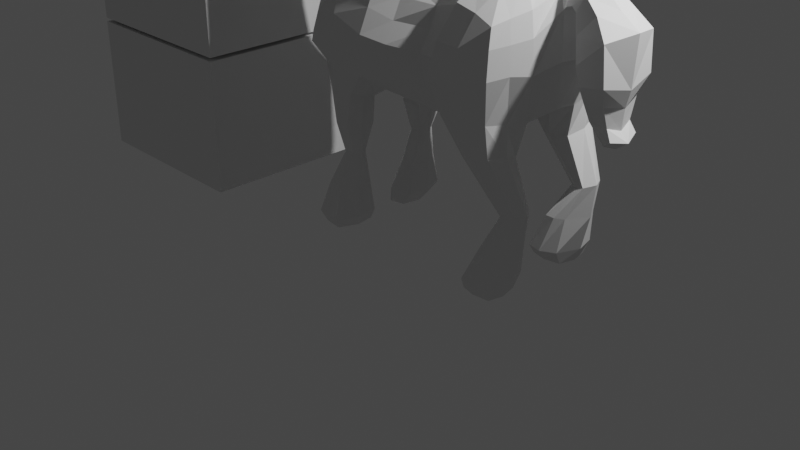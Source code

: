 # Source: UNITY_BittyHorse.blend  (saved by Blender 2.82.7; exported with 4.5.12 LTS)
import bpy
from mathutils import Matrix  # noqa: F401  (used for matrix-valued properties, if any)

bpy.ops.wm.read_factory_settings(use_empty=True)
scene = bpy.context.scene
scene.name = 'Scene'

# ---- collections
col_collection = bpy.data.collections.new('Collection'); scene.collection.children.link(col_collection)

# ---- world
world_world = bpy.data.worlds.new('World'); scene.world = world_world
world_world.use_nodes = True; world_world.node_tree.nodes.clear()
_N = world_world.node_tree.nodes; _L = world_world.node_tree.links
n0 = _N.new('ShaderNodeOutputWorld'); n0.name = 'World Output'; n0.location = (300, 300)
n1 = _N.new('ShaderNodeBackground'); n1.name = 'Background'; n1.location = (10, 300)
n1.inputs[0].default_value = (0.05088, 0.05088, 0.05088, 1.0)
_L.new(n1.outputs[0], n0.inputs[0])
n0.is_active_output = True
world_world.color = (0.05088, 0.05088, 0.05088)
world_world.use_sun_shadow = False
world_world.sun_shadow_jitter_overblur = 0.0

# ---- cameras
cam_camera = bpy.data.cameras.new('Camera')
cam_camera.clip_end = 100.0
cam_camera.ortho_scale = 7.314

# ---- lights
light_light = bpy.data.lights.new('Light', 'POINT')
light_light.transmission_factor = 0.0
light_light.energy = 1000.0
light_light.shadow_soft_size = 0.1
light_light.shadow_maximum_resolution = 0.006
light_light.use_absolute_resolution = True

# ---- meshes
me_cube_001 = bpy.data.meshes.new('Cube.001')
me_cube_001.from_pydata([(-0.6904, 0.0, 1.781), (-0.6897, 0.0, 2.604), (-0.4823, 0.6569, 1.892), (-0.3731, 0.3767, 2.563), (2.021, 0.0, 1.772), (1.782, 0.7334, 1.703), (1.754, 0.6717, 2.501), (0.1986, 0.6702, 1.721), (0.2572, 0.5162, 2.574), (0.2648, 0.0, 1.372), (0.5657, 0.0, 2.903), (-1.262, 0.0, 4.219), (-1.039, 0.2872, 3.941), (-0.4775, 0.09835, 4.671), (-0.8471, 0.495, 4.076), (-0.8692, 0.0, 3.237), (-0.7759, 0.5032, 3.294), (-0.5243, 0.6744, 3.741), (-1.565, 0.0, 3.504), (-1.414, 0.0, 3.168), (1.32, 0.61, 2.6), (1.501, 0.0, 1.486), (1.22, 0.6754, 1.633), (1.674, 0.0, 2.92), (-0.2117, 0.6488, 1.727), (-0.1947, 0.4785, 2.587), (-0.4596, 0.0, 1.499), (-0.9721, 0.4066, 4.038), (-0.2324, 0.2811, 1.127), (-0.6196, 0.6654, 3.579), (-0.6481, 0.3364, 1.88), (-0.6148, 0.1499, 2.583), (1.859, 0.3072, 1.643), (0.3939, 0.2797, 2.75), (0.1537, 0.3145, 1.495), (-0.4796, 0.3918, 4.491), (0.08767, 0.3908, 3.801), (-0.875, 0.2554, 3.199), (-1.511, 0.1868, 3.47), (-1.4, 0.163, 3.206), (1.494, 0.2729, 2.849), (1.427, 0.2844, 1.489), (-0.5062, 0.2866, 1.592), (-0.4862, 0.3136, 3.088), (-0.02578, 0.4218, 3.243), (-0.664, 0.0, 3.084), (-0.24, 0.4191, 3.161), (-0.1939, 0.6267, 1.154), (-0.5966, 0.1556, 3.05), (0.1565, 0.3331, 3.318), (-1.377, 0.0, 3.885), (-1.071, 0.0, 3.19), (-1.004, 0.4156, 3.487), (-1.162, 0.298, 3.729), (-1.377, 0.182, 3.848), (-1.082, 0.2319, 3.21), (-0.4329, 0.3322, 2.848), (-0.004891, 0.426, 2.922), (-0.6799, 0.0, 2.878), (-0.252, 0.4067, 2.866), (-0.03917, 0.2995, 1.126), (-0.6136, 0.1548, 2.845), (0.2007, 0.3464, 3.007), (1.979, 0.359, 0.8818), (1.999, 0.5769, 0.9019), (1.861, 0.5884, 0.8751), (-0.08226, 0.5276, 0.8433), (-0.2013, 0.5172, 0.8305), (-0.08631, 0.3656, 0.8294), (1.843, 0.3893, 0.8575), (-0.2013, 0.3605, 0.8195), (1.875, 0.2721, 0.5672), (1.93, 0.6108, 0.5753), (1.686, 0.633, 0.5505), (-0.1627, 0.6368, 0.5), (-0.3219, 0.6193, 0.4937), (-0.0988, 0.2988, 0.4968), (1.667, 0.2586, 0.5455), (-0.2539, 0.2874, 0.491), (1.828, 0.2446, 0.2166), (1.866, 0.6818, 0.217), (1.553, 0.7194, 0.2182), (-0.1495, 0.6962, 0.1601), (-0.4465, 0.652, 0.1584), (-0.09547, 0.2455, 0.1599), (1.54, 0.2021, 0.2178), (-0.3389, 0.2014, 0.1553), (1.812, 0.3214, 0.0752), (1.822, 0.6535, 0.07491), (1.512, 0.6385, 0.08032), (-0.2165, 0.6216, 0.03526), (-0.4076, 0.5933, 0.03579), (-0.1728, 0.2299, 0.03108), (1.508, 0.3188, 0.08045), (-0.3326, 0.1912, 0.03266), (-0.7876, 0.5074, 4.434), (-0.6184, 0.5345, 4.43), (-0.2992, 0.607, 3.771), (-0.4766, 0.6202, 3.432), (-1.076, 0.3608, 3.355), (-0.836, 0.5599, 3.529), (-1.245, 0.3201, 4.127), (-1.294, 0.2826, 3.786), (-0.7176, 0.0, 2.168), (-0.3761, 0.6506, 2.224), (1.805, 0.7635, 2.08), (0.2616, 0.7201, 2.125), (1.2, 0.8195, 2.007), (-0.1232, 0.6837, 2.229), (-0.6607, 0.2882, 2.191), (1.899, 0.3638, 2.607), (1.965, 0.0, 2.765), (2.171, 0.0, 2.202), (1.983, 0.4206, 2.096), (-0.7421, 0.0, 3.166), (-0.3092, 0.4617, 3.337), (-0.02159, 0.6467, 1.165), (-0.6777, 0.1774, 3.163), (0.1253, 0.3338, 3.571), (-0.5496, 0.3415, 3.231), (-0.0644, 0.4675, 3.532), (-0.9957, 0.5064, 4.357), (-0.6338, 0.6062, 4.349), (-0.4, 0.4072, 4.422), (-1.088, 0.2508, 4.395), (-0.7109, 0.46, 4.716), (-0.5648, 0.3556, 4.596), (-0.7835, 0.3996, 4.586), (-0.6398, 0.4927, 4.529), (-0.6338, 0.1223, 4.678), (-0.7301, 0.2067, 4.68), (1.786, 0.3414, 1.326), (-0.9893, 0.2984, 3.854), (-0.3961, 0.6473, 4.069), (-1.522, 0.0, 3.316), (1.773, 0.6796, 1.395), (-0.826, 0.4214, 3.835), (-0.09507, 0.4254, 4.15), (-1.138, 0.3501, 3.493), (1.494, 0.3643, 1.291), (-0.8124, 0.4901, 3.956), (-1.066, 0.3904, 3.561), (-1.5, 0.0, 3.646), (-1.43, 0.2097, 3.485), (-1.463, 0.193, 3.485), (-1.241, 0.2022, 3.183), (-1.225, 0.0, 3.148), (-1.265, 0.2961, 3.318), (1.465, 0.6541, 1.325), (-0.6847, 0.1289, 1.814), (1.943, 0.08392, 2.726), (0.5186, 0.1802, 2.872), (0.2088, 0.135, 1.414), (-0.3243, 0.2169, 4.509), (0.2177, 0.252, 3.832), (1.63, 0.09428, 2.893), (1.489, 0.1175, 1.493), (-1.164, 0.1321, 4.382), (-0.4748, 0.123, 1.521), (-0.6825, 0.06264, 2.599), (2.004, 0.1064, 1.747), (-1.263, 0.0789, 4.209), (-0.8733, 0.1451, 3.214), (-1.567, 0.1014, 3.499), (0.2596, 0.2201, 3.362), (-0.623, 0.09388, 3.072), (-1.25, 0.2422, 4.154), (-1.078, 0.1347, 3.191), (-0.6431, 0.06326, 2.863), (0.341, 0.2244, 3.056), (-0.7167, 0.1119, 2.178), (2.13, 0.245, 2.213), (0.228, 0.2241, 3.597), (-0.7139, 0.1123, 3.162), (-0.455, 0.2084, 4.583), (-0.5544, 0.2122, 4.649), (-0.7264, 0.2529, 4.662), (0.05267, 0.2835, 4.21), (-1.503, 0.1067, 3.629), (0.9124, 0.5497, 1.702), (1.072, 0.0, 2.874), (0.9182, 0.4284, 2.458), (0.9698, 0.0, 1.337), (0.9576, 0.3388, 1.47), (0.9502, 0.2408, 2.733), (0.8645, 0.5688, 2.064), (0.9605, 0.1309, 1.373), (1.032, 0.1111, 2.841), (0.5691, 0.6051, 1.723), (0.7334, 0.0, 2.842), (0.6161, 0.3665, 1.505), (0.6212, 0.1564, 1.406), (0.5224, 0.4688, 2.468), (0.619, 0.0, 1.371), (0.5901, 0.2697, 2.677), (0.5385, 0.6703, 2.088), (0.6811, 0.1622, 2.801), (-0.2219, 0.6504, 1.507), (-0.3698, 0.3202, 1.454), (0.0391, 0.3501, 1.416), (0.0674, 0.6689, 1.514), (-0.6062, 0.3934, 4.821), (-0.8318, 0.4143, 4.461), (-0.676, 0.5344, 4.727), (-0.5985, 0.2152, 4.837), (-0.6471, 0.1579, 4.79), (-0.6959, 0.2293, 4.754), (-0.7269, 0.4385, 4.625), (-0.7712, 0.4007, 5.086), (-0.7498, 0.427, 5.185), (-0.7643, 0.4323, 5.031), (-0.745, 0.5033, 5.056), (-0.7288, 0.2801, 5.115), (-0.6932, 0.1799, 4.981), (-0.7322, 0.2466, 4.944), (-0.765, 0.3257, 5.048), (-1.049, 0.5257, 4.203), (-0.7884, 0.6565, 4.174), (-1.165, 0.3041, 3.911), (-1.016, 0.3758, 3.713), (-0.6349, 0.6569, 3.894), (-0.8058, 0.548, 3.719), (1.184, 0.4825, 2.531), (1.245, 0.0, 1.405), (1.232, 0.2437, 2.802), (1.088, 0.6088, 2.072), (1.344, 0.07301, 2.879), (1.115, 0.5646, 1.717), (1.38, 0.0, 2.902), (1.19, 0.3075, 1.483), (1.23, 0.1198, 1.424), (1.559, 0.6472, 2.567), (1.764, 0.0, 1.614), (1.502, 0.7854, 1.7), (1.836, 0.0, 2.836), (1.716, 0.25, 2.84), (1.651, 0.2282, 1.558), (1.924, 0.5963, 0.8882), (1.915, 0.3512, 0.8687), (1.79, 0.6514, 0.5622), (1.774, 0.2404, 0.5572), (1.701, 0.7502, 0.217), (1.682, 0.17, 0.2167), (1.643, 0.6646, 0.06977), (1.647, 0.2982, 0.06991), (1.502, 0.8462, 2.025), (1.643, 0.7129, 1.383), (1.601, 0.3146, 1.303), (1.776, 0.0926, 2.844), (1.751, 0.1082, 1.608), (-0.556, 0.2172, 2.562), (1.831, 0.5264, 1.676), (-0.8255, 0.382, 3.247), (-1.364, 0.2221, 3.239), (-0.2828, 0.436, 1.132), (-0.6511, 0.5007, 1.927), (1.818, 0.5259, 2.552), (0.3256, 0.398, 2.662), (0.183, 0.5112, 1.606), (-0.5169, 0.5067, 4.385), (-0.1058, 0.4989, 3.786), (1.398, 0.4529, 2.73), (1.274, 0.4791, 1.527), (-1.05, 0.3786, 4.365), (-0.5202, 0.4602, 1.662), (-0.5414, 0.2346, 3.069), (0.06535, 0.3775, 3.281), (-1.079, 0.3045, 3.261), (-1.347, 0.2416, 3.834), (0.01054, 0.4823, 1.152), (0.09789, 0.3862, 2.964), (-0.5784, 0.2208, 2.841), (2.051, 0.465, 0.9038), (-0.03944, 0.447, 0.8389), (1.788, 0.4825, 0.8531), (-0.2723, 0.431, 0.8211), (2.017, 0.4592, 0.5834), (-0.06903, 0.4686, 0.5004), (1.59, 0.4378, 0.536), (-0.3851, 0.4412, 0.4891), (1.919, 0.4796, 0.2167), (-0.06691, 0.4722, 0.162), (1.481, 0.4552, 0.217), (-0.5053, 0.4042, 0.1561), (1.846, 0.4927, 0.06662), (-0.1426, 0.425, 0.03184), (1.466, 0.4845, 0.07305), (-0.4757, 0.3639, 0.0302), (1.901, 0.5992, 2.115), (-0.607, 0.4426, 2.203), (-0.6136, 0.2594, 3.197), (0.03043, 0.4006, 3.552), (-0.549, 0.4632, 4.46), (-0.6023, 0.4241, 4.563), (-0.8948, 0.3708, 4.507), (1.438, 0.5045, 1.285), (-0.2456, 0.5364, 4.109), (1.832, 0.511, 1.369), (-1.268, 0.2527, 3.233), (-1.449, 0.2039, 3.492), (0.9321, 0.3379, 2.597), (0.9309, 0.4558, 1.58), (0.5926, 0.4858, 1.614), (0.5563, 0.3693, 2.573), (0.08151, 0.5207, 1.465), (-0.3763, 0.4577, 1.479), (-0.6411, 0.4639, 4.774), (-0.7474, 0.4652, 5.12), (-0.7702, 0.4041, 5.08), (1.2, 0.3749, 2.666), (1.147, 0.443, 1.581), (1.653, 0.4905, 0.04828), (1.635, 0.4385, 2.757), (-1.484, 0.1878, 3.602), (-1.543, 0.1659, 3.491), (-1.502, 0.1579, 3.343), (-1.478, 0.1929, 3.367), (-1.322, 0.2872, 3.412), (-1.391, 0.2644, 3.601), (-1.434, 0.2362, 3.622), (-1.408, 0.2172, 3.286), (-1.346, 0.1966, 3.202), (-1.441, 0.0, 3.204), (-1.381, 0.2528, 3.343), (-1.429, 0.1668, 3.247), (-1.536, 0.158, 3.414), (-1.559, 0.09668, 3.406), (-1.562, 0.0, 3.403), (-1.455, 0.1934, 3.451), (-1.353, 0.2785, 3.521), (-1.47, 0.2032, 3.448), (-1.379, 0.08639, 3.148), (-1.374, 0.1526, 3.169), (-1.325, 0.1663, 3.158), (-1.379, 0.0, 3.138), (-1.322, 0.0, 3.127), (-1.325, 0.09621, 3.134), (-1.446, 0.2048, 3.327), (-0.9311, 0.5037, 3.615), (-1.477, 0.0, 3.25), (-1.463, 0.1627, 3.29), (-1.231, 0.09788, 3.154), (-1.511, 0.07443, 3.33), (-1.256, 0.2999, 3.621), (-1.439, 0.08266, 3.217), (-0.7202, 0.0, 2.386), (-0.3983, 0.4827, 2.394), (1.781, 0.7214, 2.328), (2.093, 0.0, 2.575), (0.2594, 0.6182, 2.35), (1.248, 0.7663, 2.301), (-0.1827, 0.5811, 2.408), (1.964, 0.4091, 2.4), (-0.6405, 0.1951, 2.387), (-0.7153, 0.08725, 2.389), (2.046, 0.159, 2.602), (0.893, 0.4832, 2.267), (0.5305, 0.5696, 2.278), (1.138, 0.5361, 2.306), (1.507, 0.7862, 2.299), (1.873, 0.5727, 2.361), (-0.6002, 0.2997, 2.383), (2.596, 0.1694, 1.643), (2.653, 0.0, 1.609), (2.534, 0.0, 1.526), (2.515, 0.1408, 1.581), (2.222, 0.0, 2.849), (2.178, 0.1474, 2.798), (2.179, 0.0, 2.62), (2.162, 0.2132, 2.663), (2.085, 0.0, 2.839), (2.057, 0.09223, 2.803), (2.135, 0.0, 2.621), (2.093, 0.1963, 2.64), (2.312, 0.0, 2.798), (2.226, 0.0, 2.601), (2.219, 0.2347, 2.629), (2.277, 0.1956, 2.759), (2.472, 0.0, 2.646), (2.259, 0.0, 2.416), (2.267, 0.2697, 2.458), (2.419, 0.2314, 2.637), (2.661, 0.0, 2.513), (2.278, 0.0, 2.169), (2.31, 0.3073, 2.239), (2.567, 0.314, 2.468), (2.632, 0.0, 2.049), (2.313, 0.0, 2.054), (2.348, 0.2962, 2.074), (2.591, 0.305, 2.114), (2.591, 0.0, 1.89), (2.339, 0.0, 1.908), (2.348, 0.2249, 1.931), (2.539, 0.2154, 1.936), (2.573, 0.0, 1.695), (2.31, 0.0, 1.743), (2.362, 0.1456, 1.75), (2.541, 0.15, 1.743), (0.1109, 0.1066, 4.231), (0.2708, 0.1021, 3.838), (0.2899, 0.08664, 3.608), (0.3111, 0.1081, 3.377), (-0.3075, 0.1064, 4.56), (-1.392, 0.2529, 3.421), (-1.427, 0.2416, 3.521), (-1.452, 0.2238, 3.514), (-1.481, 0.2019, 3.5), (-1.46, 0.2092, 3.392), (-1.428, 0.2288, 3.384), (0.4122, 0.07421, 3.07), (0.3064, 0.31, 2.866), (-0.3987, 0.3576, 2.685), (-0.6844, 0.0, 2.753), (-0.2164, 0.4513, 2.693), (0.4473, 0.1223, 3.012), (-0.663, 0.06294, 2.729), (0.2138, 0.3922, 2.81), (0.4432, 0.199, 2.95), (-0.5652, 0.2186, 2.676), (0.1214, 0.4695, 2.754), (-0.6143, 0.1521, 2.701), (-0.7387, 0.5278, 4.709), (-0.7381, 0.4817, 4.515), (-0.7868, 0.2572, 4.648), (-0.7392, 0.1563, 4.694), (-0.7399, 0.4486, 4.529), (-0.7193, 0.1618, 4.766), (-0.7946, 0.2789, 5.097), (-0.7561, 0.1791, 4.965), (-0.8042, 0.4611, 5.109), (-0.8116, 0.4256, 5.171), (-0.7968, 0.4966, 5.047), (-0.719, 0.3003, 4.755), (-0.7216, 0.3219, 3.222), (-0.6506, 0.4137, 3.259), (-0.3787, 0.5276, 3.376), (-0.8004, 0.0, 3.199), (-0.7979, 0.1296, 3.19), (-0.795, 0.2238, 3.185), (-1.039, 0.3873, 3.402), (-0.5614, 0.647, 3.519), (-0.8015, 0.5287, 3.403), (-1.16, 0.3429, 3.417), (-1.26, 0.2955, 3.359), (-1.41, 0.2447, 3.478), (-1.501, 0.1887, 3.438), (-1.428, 0.2115, 3.46), (-1.303, 0.2278, 3.219), (-1.377, 0.08126, 3.866), (-1.406, 0.07758, 3.188), (-1.473, 0.08273, 3.261), (-1.325, 0.2516, 3.271), (-1.41, 0.2409, 3.402), (-1.348, 0.2722, 3.382), (-1.44, 0.2033, 3.456), (-1.184, 0.0, 4.563), (-1.255, 0.0, 4.41), (-0.2874, 0.1863, 4.757), (-0.2692, 0.0, 4.811), (0.1693, 0.0, 4.442), (0.3568, 0.0, 3.814), (0.3323, 0.0, 4.039), (0.2909, 0.182, 4.035), (-0.8989, 0.0, 4.77), (-1.139, 0.1043, 4.592), (0.4749, 0.0, 3.276), (0.3835, 0.0, 3.59), (0.3312, 0.1879, 3.574), (0.5858, 0.0, 3.1), (0.4323, 0.1541, 3.267), (0.31, 0.1665, 3.805), (-1.013, 0.2232, 4.688), (-0.9636, 0.0938, 4.731), (-0.9577, 0.3683, 4.635), (-0.6137, 0.2022, 4.874), (-0.7966, 0.1265, 4.794), (-0.8821, 0.2596, 4.734), (-0.4574, 0.1782, 4.867), (0.131, 0.1864, 4.428), (-1.097, 0.2954, 4.532), (-1.177, 0.1691, 4.516), (-0.4579, 0.0, 4.886), (-0.6238, 0.0, 4.874), (-0.7663, 0.0, 4.841), (0.4675, 0.2022, 3.209), (-0.8672, 0.4009, 4.683)], [], [(361, 250, 3, 346), (359, 231, 6, 347), (249, 160, 4, 232), (236, 41, 139, 247), (196, 151, 10, 189), (158, 152, 9, 26), (351, 25, 8, 349), (95, 121, 263, 202), (296, 133, 122, 259), (291, 120, 97, 260), (115, 119, 434, 435), (173, 114, 436, 437), (324, 344, 450, 340), (248, 155, 23, 234), (230, 156, 21, 223), (358, 222, 20, 350), (120, 115, 435, 97), (346, 3, 25, 351), (149, 158, 26, 0), (255, 264, 42, 30), (292, 96, 128, 293), (310, 262, 41, 229), (312, 261, 40, 235), (134, 327, 326, 342), (290, 117, 438, 433), (172, 118, 36, 154), (177, 137, 123, 153), (254, 47, 67, 275), (303, 257, 33, 194), (47, 116, 66, 67), (360, 256, 110, 352), (354, 159, 31, 353), (169, 62, 49, 164), (271, 61, 48, 265), (57, 59, 46, 44), (168, 58, 45, 165), (59, 56, 43, 46), (270, 57, 44, 266), (252, 37, 55, 267), (50, 448, 178, 142), (305, 197, 47, 254), (257, 8, 419, 416), (25, 3, 411, 413), (159, 1, 412, 415), (8, 25, 413, 419), (250, 31, 420, 418), (151, 33, 410, 417), (275, 67, 75, 279), (238, 69, 77, 240), (295, 148, 65, 274), (246, 135, 64, 237), (247, 139, 69, 238), (60, 28, 70, 68), (297, 131, 63, 272), (269, 60, 68, 273), (276, 71, 79, 280), (75, 74, 82, 83), (273, 68, 76, 277), (237, 64, 72, 239), (68, 70, 78, 76), (274, 65, 73, 278), (67, 66, 74, 75), (272, 63, 71, 276), (282, 81, 89, 286), (84, 86, 94, 92), (240, 77, 85, 242), (279, 75, 83, 283), (277, 76, 84, 281), (239, 72, 80, 241), (76, 78, 86, 84), (278, 73, 81, 282), (287, 285, 92, 94), (311, 284, 87, 244), (83, 82, 90, 91), (280, 79, 87, 284), (242, 85, 93, 244), (283, 83, 91, 287), (281, 84, 92, 285), (241, 80, 88, 243), (217, 216, 121, 122), (220, 217, 122, 133), (29, 17, 97, 440), (52, 100, 441, 439), (216, 218, 101, 121), (100, 29, 440, 441), (321, 447, 333, 332), (141, 52, 439, 138), (149, 170, 109, 30), (251, 288, 113, 32), (2, 104, 108, 24), (227, 225, 107, 22), (24, 108, 106, 7), (160, 171, 112, 4), (233, 245, 105, 5), (255, 289, 104, 2), (164, 49, 118, 172), (265, 48, 117, 290), (197, 200, 116, 47), (44, 46, 115, 120), (165, 45, 114, 173), (46, 43, 119, 115), (266, 44, 120, 291), (95, 96, 122, 121), (174, 13, 402, 153), (10, 414, 484, 468), (161, 11, 157, 124), (292, 35, 123, 259), (129, 175, 204, 205), (96, 95, 422, 128), (174, 35, 126, 175), (17, 220, 133, 97), (199, 198, 28, 60), (12, 132, 219, 218), (154, 36, 137, 177), (253, 39, 324, 320), (17, 29, 221, 220), (304, 199, 60, 269), (336, 335, 334, 331), (260, 97, 133, 296), (29, 100, 338, 221), (251, 32, 131, 297), (262, 22, 148, 295), (53, 141, 138, 343), (267, 55, 145, 298), (138, 442, 443, 317), (268, 102, 318, 319), (39, 253, 321, 332), (233, 5, 135, 246), (13, 174, 175, 129), (35, 174, 153, 123), (48, 165, 173, 117), (32, 113, 171, 160), (0, 103, 170, 149), (399, 398, 478, 462), (31, 159, 415, 420), (37, 162, 167, 55), (338, 141, 219, 221), (61, 168, 165, 48), (345, 1, 159, 354), (30, 42, 158, 149), (229, 41, 156, 230), (235, 40, 155, 248), (167, 51, 146, 341), (117, 173, 437, 438), (42, 34, 152, 158), (194, 33, 151, 196), (236, 32, 160, 249), (352, 110, 150, 355), (348, 112, 171, 355), (224, 184, 187, 226), (190, 183, 186, 191), (188, 195, 185, 179), (309, 300, 184, 224), (302, 301, 183, 190), (357, 192, 181, 356), (191, 186, 182, 193), (226, 187, 180, 228), (152, 191, 193, 9), (349, 8, 192, 357), (258, 302, 190, 34), (7, 106, 195, 188), (34, 190, 191, 152), (184, 194, 196, 187), (300, 303, 194, 184), (187, 196, 189, 180), (258, 34, 199, 304), (34, 42, 198, 199), (24, 7, 200, 197), (264, 24, 197, 305), (203, 421, 431, 211), (426, 205, 213, 428), (306, 203, 211, 307), (175, 126, 201, 204), (293, 128, 203, 306), (424, 129, 205, 426), (128, 422, 421, 203), (212, 427, 428, 213), (307, 429, 430, 209), (209, 430, 427, 212), (205, 204, 212, 213), (204, 201, 209, 212), (400, 399, 462, 470), (432, 215, 210, 125), (14, 27, 216, 217), (27, 12, 218, 216), (218, 102, 268, 101), (140, 14, 217, 220), (136, 140, 220, 221), (132, 136, 221, 219), (155, 226, 228, 23), (261, 309, 224, 40), (40, 224, 226, 155), (183, 229, 230, 186), (179, 185, 225, 227), (301, 310, 229, 183), (356, 181, 222, 358), (186, 230, 223, 182), (41, 236, 249, 156), (110, 235, 248, 150), (22, 233, 246, 148), (22, 107, 245, 233), (81, 241, 243, 89), (79, 242, 244, 87), (286, 311, 244, 93), (73, 239, 241, 81), (71, 240, 242, 79), (65, 237, 239, 73), (131, 247, 238, 63), (148, 246, 237, 65), (63, 238, 240, 71), (256, 312, 235, 110), (150, 248, 234, 111), (32, 236, 247, 131), (156, 249, 232, 21), (350, 20, 231, 359), (6, 231, 312, 256), (89, 243, 311, 286), (179, 227, 310, 301), (20, 222, 309, 261), (14, 140, 136, 27), (211, 431, 429, 307), (126, 293, 306, 201), (201, 306, 307, 209), (42, 264, 305, 198), (7, 258, 304, 200), (181, 192, 303, 300), (7, 188, 302, 258), (188, 179, 301, 302), (222, 181, 300, 309), (425, 202, 294, 127), (54, 268, 319, 313), (41, 262, 295, 139), (5, 251, 297, 135), (36, 260, 296, 137), (200, 304, 269, 116), (95, 202, 425, 422), (96, 292, 259, 122), (49, 266, 291, 118), (43, 265, 290, 119), (30, 109, 289, 255), (5, 105, 288, 251), (82, 281, 285, 90), (86, 283, 287, 94), (80, 280, 284, 88), (243, 88, 284, 311), (91, 90, 285, 287), (77, 278, 282, 85), (74, 277, 281, 82), (78, 279, 283, 86), (85, 282, 286, 93), (64, 272, 276, 72), (69, 274, 278, 77), (66, 273, 277, 74), (72, 276, 280, 80), (116, 269, 273, 66), (135, 297, 272, 64), (139, 295, 274, 69), (70, 275, 279, 78), (3, 250, 418, 411), (33, 257, 416, 410), (198, 305, 254, 28), (62, 270, 266, 49), (56, 271, 265, 43), (347, 6, 256, 360), (192, 8, 257, 303), (28, 254, 275, 70), (119, 290, 433, 434), (11, 161, 448, 50), (231, 20, 261, 312), (227, 22, 262, 310), (35, 292, 293, 126), (2, 24, 264, 255), (118, 291, 260, 36), (137, 296, 259, 123), (353, 31, 250, 361), (19, 449, 331, 334), (406, 38, 314, 313), (316, 407, 408, 337), (102, 343, 329, 318), (405, 406, 313, 319), (337, 408, 323, 320), (404, 405, 319, 318), (326, 327, 18, 163), (320, 324, 340, 337), (145, 341, 336, 333), (323, 408, 452, 453), (178, 313, 314, 163), (317, 443, 147, 453), (337, 340, 315, 316), (218, 219, 141, 53), (109, 353, 361, 289), (105, 347, 360, 288), (107, 350, 359, 245), (185, 356, 358, 225), (106, 349, 357, 195), (195, 357, 356, 185), (397, 394, 363, 362), (113, 352, 355, 171), (103, 345, 354, 170), (170, 354, 353, 109), (288, 360, 352, 113), (104, 346, 351, 108), (225, 358, 350, 107), (108, 351, 349, 106), (245, 359, 347, 105), (289, 361, 346, 104), (363, 364, 365, 362), (373, 371, 367, 369), (395, 396, 365, 364), (396, 397, 362, 365), (372, 373, 369, 368), (371, 370, 366, 367), (150, 111, 370, 371), (348, 355, 373, 372), (355, 150, 371, 373), (369, 367, 377, 376), (368, 369, 376, 375), (367, 366, 374, 377), (376, 377, 381, 380), (375, 376, 380, 379), (377, 374, 378, 381), (380, 381, 385, 384), (379, 380, 384, 383), (381, 378, 382, 385), (384, 385, 389, 388), (383, 384, 388, 387), (385, 382, 386, 389), (388, 389, 393, 392), (387, 388, 392, 391), (389, 386, 390, 393), (392, 393, 397, 396), (391, 392, 396, 395), (393, 390, 394, 397), (101, 166, 263, 121), (400, 401, 164, 172), (402, 398, 177, 153), (399, 400, 172, 154), (398, 399, 154, 177), (253, 451, 447, 321), (422, 207, 125, 421), (424, 423, 476, 475), (409, 414, 417, 169), (299, 144, 406, 405), (143, 299, 405, 404), (330, 328, 408, 407), (328, 454, 452, 408), (401, 409, 169, 164), (144, 328, 330, 406), (419, 413, 59, 57), (417, 414, 10, 151), (416, 419, 57, 270), (411, 418, 271, 56), (418, 420, 61, 271), (413, 411, 56, 59), (410, 416, 270, 62), (417, 410, 62, 169), (420, 415, 168, 61), (415, 412, 58, 168), (127, 207, 422, 425), (130, 176, 423, 424), (176, 207, 127, 423), (206, 130, 424, 426), (215, 214, 428, 427), (308, 208, 430, 429), (208, 215, 427, 430), (214, 206, 426, 428), (125, 210, 431, 421), (124, 157, 480, 479), (210, 308, 429, 431), (398, 402, 457, 478), (210, 215, 208, 308), (129, 424, 475, 474), (202, 263, 124, 294), (432, 176, 130, 206), (215, 432, 206, 214), (54, 166, 101, 268), (263, 166, 161, 124), (401, 400, 470, 467), (423, 127, 485, 476), (207, 176, 432, 125), (162, 15, 51, 167), (315, 340, 450, 342), (39, 449, 344, 324), (97, 435, 98, 440), (438, 437, 162, 37), (435, 434, 16, 98), (433, 438, 37, 252), (434, 433, 252, 16), (437, 436, 15, 162), (439, 441, 16, 99), (138, 439, 99, 442), (441, 440, 98, 16), (443, 442, 99, 147), (102, 218, 53, 343), (316, 315, 325, 445), (448, 161, 166, 54), (329, 343, 138, 317), (446, 454, 299, 143), (445, 325, 314, 38), (317, 403, 444, 329), (299, 454, 328, 144), (330, 445, 38, 406), (329, 444, 404, 318), (407, 316, 445, 330), (27, 136, 132, 12), (342, 326, 325, 315), (163, 314, 325, 326), (336, 341, 146, 335), (163, 18, 142, 178), (341, 145, 55, 167), (450, 344, 322, 339), (342, 450, 339, 134), (344, 449, 19, 322), (331, 449, 39, 332), (178, 448, 54, 313), (331, 332, 333, 336), (141, 338, 100, 52), (252, 267, 99, 16), (99, 267, 298, 147), (147, 451, 323, 453), (323, 451, 253, 320), (447, 451, 147, 298), (447, 298, 145, 333), (453, 452, 403, 317), (444, 446, 143, 404), (452, 454, 446, 403), (403, 446, 444), (474, 482, 481, 477), (461, 462, 478, 459), (466, 467, 470, 460), (468, 484, 469, 465), (465, 469, 467, 466), (459, 478, 457, 458), (460, 470, 462, 461), (483, 475, 472, 463), (472, 475, 476, 471), (477, 481, 458, 457), (475, 483, 482, 474), (479, 480, 471, 473), (480, 464, 472, 471), (485, 473, 471, 476), (480, 456, 455, 464), (472, 464, 455, 463), (13, 129, 474, 477), (409, 401, 467, 469), (127, 294, 473, 485), (294, 124, 479, 473), (414, 409, 469, 484), (157, 11, 456, 480), (402, 13, 477, 457)])
_uv = me_cube_001.uv_layers.new(name='UVMap')
_uv.uv.foreach_set('vector', [0.5625, 0.1875, 0.625, 0.1875, 0.625, 0.273, 0.5625, 0.2733, 0.5525, 0.4873, 0.6259, 0.495, 0.6109, 0.543, 0.555, 0.5515, 0.3277, 0.7213, 0.3672, 0.7233, 0.3677, 0.7573, 0.3282, 0.7537, 0.3268, 0.6649, 0.2843, 0.6757, 0.3108, 0.604, 0.3281, 0.6225, 0.7617, 0.6723, 0.7818, 0.6673, 0.7783, 0.75, 0.7591, 0.75, 0.1734, 0.6875, 0.2217, 0.6875, 0.2217, 0.75, 0.1734, 0.75, 0.5625, 0.3023, 0.625, 0.2984, 0.625, 0.3267, 0.5625, 0.3317, 0.8185, 0.5243, 0.8343, 0.5, 0.8414, 0.5625, 0.8236, 0.5706, 0.7852, 0.5372, 0.7883, 0.4976, 0.7983, 0.5, 0.7921, 0.5388, 0.7815, 0.5395, 0.7829, 0.501, 0.7783, 0.4953, 0.7783, 0.5356, 0.625, 0.2984, 0.625, 0.25, 0.625, 0.25, 0.625, 0.2984, 0.625, 0.0625, 0.625, 0.0, 0.625, 0.0, 0.625, 0.0625, 0.625, 0.125, 0.625, 0.05502, 0.625, 0.05552, 0.625, 0.125, 0.6694, 0.6888, 0.7016, 0.7148, 0.7016, 0.75, 0.6683, 0.7549, 0.2715, 0.7035, 0.2882, 0.7194, 0.2886, 0.75, 0.2719, 0.75, 0.5625, 0.4004, 0.625, 0.3992, 0.625, 0.4234, 0.55, 0.4232, 0.625, 0.3267, 0.625, 0.2984, 0.625, 0.2984, 0.625, 0.3267, 0.5625, 0.2733, 0.625, 0.273, 0.625, 0.2984, 0.5625, 0.3023, 0.125, 0.6875, 0.1734, 0.6875, 0.1734, 0.75, 0.125, 0.75, 0.125, 0.5625, 0.1734, 0.5625, 0.1734, 0.625, 0.125, 0.625, 0.7934, 0.5613, 0.799, 0.535, 0.8, 0.5703, 0.796, 0.5949, 0.2711, 0.5655, 0.2851, 0.5685, 0.2843, 0.6757, 0.2693, 0.6504, 0.6571, 0.5734, 0.7016, 0.5625, 0.7016, 0.6352, 0.6584, 0.6221, 0.625, 0.0, 0.625, 0.0, 0.625, 0.0625, 0.625, 0.0643, 0.625, 0.1875, 0.625, 0.125, 0.625, 0.125, 0.625, 0.1875, 0.7792, 0.664, 0.78, 0.578, 0.7783, 0.5758, 0.7783, 0.6629, 0.7802, 0.6634, 0.7821, 0.5767, 0.7859, 0.5776, 0.7821, 0.6638, 0.1734, 0.5625, 0.1734, 0.562, 0.1734, 0.5583, 0.1734, 0.5625, 0.7687, 0.5542, 0.791, 0.5514, 0.7853, 0.5845, 0.7644, 0.5947, 0.375, 0.3255, 0.375, 0.3467, 0.375, 0.3467, 0.375, 0.3255, 0.5581, 0.5856, 0.6133, 0.5815, 0.6157, 0.6201, 0.5612, 0.6197, 0.5625, 0.0625, 0.625, 0.0625, 0.625, 0.125, 0.5625, 0.125, 0.7809, 0.6662, 0.7835, 0.5824, 0.7818, 0.5802, 0.78, 0.6651, 0.625, 0.1875, 0.625, 0.125, 0.625, 0.125, 0.625, 0.1875, 0.625, 0.3267, 0.625, 0.2984, 0.625, 0.2984, 0.625, 0.3267, 0.625, 0.0625, 0.625, 0.0, 0.625, 0.0, 0.625, 0.0625, 0.625, 0.2984, 0.625, 0.2683, 0.625, 0.25, 0.625, 0.2984, 0.7878, 0.5474, 0.7921, 0.5125, 0.7875, 0.5068, 0.7846, 0.5435, 0.625, 0.1875, 0.625, 0.125, 0.625, 0.125, 0.625, 0.1875, 0.875, 0.75, 0.875, 0.6877, 0.875, 0.6875, 0.875, 0.75, 0.1734, 0.5625, 0.1739, 0.4821, 0.1734, 0.562, 0.1734, 0.5625, 0.791, 0.5514, 0.7967, 0.5182, 0.7943, 0.5153, 0.7894, 0.5494, 0.625, 0.2984, 0.625, 0.273, 0.625, 0.271, 0.625, 0.2984, 0.625, 0.0625, 0.625, 0.0, 0.625, 0.0, 0.625, 0.0625, 0.625, 0.3267, 0.625, 0.2984, 0.625, 0.2984, 0.625, 0.3267, 0.625, 0.1875, 0.625, 0.125, 0.625, 0.125, 0.625, 0.1875, 0.7818, 0.6673, 0.7853, 0.5845, 0.7845, 0.5836, 0.7814, 0.6668, 0.1734, 0.5625, 0.1734, 0.5583, 0.1734, 0.5026, 0.1734, 0.5625, 0.3367, 0.625, 0.3179, 0.6064, 0.3208, 0.625, 0.3367, 0.625, 0.2957, 0.5586, 0.3041, 0.4984, 0.2987, 0.5029, 0.2985, 0.5626, 0.3896, 0.5019, 0.396, 0.5319, 0.375, 0.531, 0.375, 0.5014, 0.3281, 0.6225, 0.3108, 0.604, 0.3179, 0.6064, 0.3367, 0.625, 0.2071, 0.6134, 0.1885, 0.5987, 0.1885, 0.5987, 0.2071, 0.6134, 0.3844, 0.5882, 0.3437, 0.6215, 0.3518, 0.625, 0.375, 0.5902, 0.2217, 0.5625, 0.2071, 0.6134, 0.2071, 0.6134, 0.2217, 0.5625, 0.375, 0.5902, 0.3458, 0.625, 0.3458, 0.625, 0.375, 0.5902, 0.375, 0.3199, 0.375, 0.3378, 0.375, 0.3381, 0.375, 0.321, 0.2217, 0.5625, 0.2071, 0.6134, 0.213, 0.625, 0.2217, 0.5625, 0.375, 0.5014, 0.375, 0.531, 0.375, 0.5239, 0.375, 0.492, 0.2071, 0.6134, 0.1885, 0.5987, 0.1938, 0.625, 0.213, 0.625, 0.2985, 0.5626, 0.2987, 0.5029, 0.2984, 0.4794, 0.2984, 0.5624, 0.375, 0.3255, 0.375, 0.3467, 0.375, 0.3378, 0.375, 0.3199, 0.375, 0.5902, 0.3518, 0.625, 0.3458, 0.625, 0.375, 0.5902, 0.2984, 0.5624, 0.2984, 0.4899, 0.2984, 0.5, 0.2984, 0.5625, 0.213, 0.625, 0.1938, 0.625, 0.1734, 0.625, 0.2217, 0.625, 0.3367, 0.625, 0.3208, 0.625, 0.3208, 0.625, 0.3367, 0.625, 0.1734, 0.5625, 0.1734, 0.5026, 0.1734, 0.5136, 0.1734, 0.5625, 0.2217, 0.5625, 0.213, 0.625, 0.213, 0.625, 0.2217, 0.5625, 0.375, 0.492, 0.375, 0.5239, 0.375, 0.5239, 0.375, 0.492, 0.213, 0.625, 0.1938, 0.625, 0.1938, 0.625, 0.213, 0.625, 0.2984, 0.5624, 0.2984, 0.4794, 0.2984, 0.4899, 0.2984, 0.5624, 0.1734, 0.5625, 0.2217, 0.5625, 0.2217, 0.625, 0.1734, 0.625, 0.3367, 0.5763, 0.375, 0.5902, 0.375, 0.625, 0.3367, 0.625, 0.375, 0.321, 0.375, 0.3381, 0.375, 0.3467, 0.375, 0.3047, 0.375, 0.5902, 0.3458, 0.625, 0.375, 0.625, 0.375, 0.5902, 0.3367, 0.625, 0.3208, 0.625, 0.2984, 0.625, 0.3367, 0.625, 0.1734, 0.5625, 0.1734, 0.5136, 0.1753, 0.5031, 0.1734, 0.5625, 0.2217, 0.5625, 0.213, 0.625, 0.2217, 0.625, 0.2217, 0.5625, 0.375, 0.492, 0.375, 0.5239, 0.375, 0.5553, 0.375, 0.4893, 0.625, 0.3026, 0.625, 0.2922, 0.625, 0.2907, 0.625, 0.3267, 0.625, 0.3036, 0.625, 0.3026, 0.625, 0.3267, 0.625, 0.3267, 0.625, 0.3016, 0.625, 0.3046, 0.625, 0.3267, 0.625, 0.3003, 0.625, 0.257, 0.625, 0.2668, 0.625, 0.2602, 0.625, 0.2535, 0.625, 0.2922, 0.625, 0.2618, 0.625, 0.25, 0.625, 0.2907, 0.625, 0.2668, 0.625, 0.3016, 0.625, 0.3003, 0.625, 0.2602, 0.625, 0.1377, 0.625, 0.1654, 0.0, 0.0, 0.0, 0.0, 0.625, 0.2563, 0.625, 0.257, 0.625, 0.2535, 0.625, 0.25, 0.375, 0.0625, 0.5, 0.0625, 0.5, 0.125, 0.375, 0.125, 0.391, 0.6055, 0.4948, 0.5912, 0.4849, 0.6264, 0.3692, 0.6541, 0.375, 0.2693, 0.5, 0.2737, 0.5, 0.3062, 0.375, 0.3187, 0.3942, 0.4013, 0.5, 0.4017, 0.4838, 0.4223, 0.4124, 0.4175, 0.375, 0.3187, 0.5, 0.3062, 0.5, 0.3367, 0.375, 0.3467, 0.3672, 0.7233, 0.4911, 0.6879, 0.4859, 0.7508, 0.3677, 0.7573, 0.4126, 0.4872, 0.4843, 0.4911, 0.4847, 0.5599, 0.4128, 0.5569, 0.375, 0.1875, 0.5, 0.1875, 0.5, 0.2737, 0.375, 0.2693, 0.78, 0.6651, 0.7818, 0.5802, 0.78, 0.578, 0.7792, 0.664, 0.625, 0.1875, 0.625, 0.125, 0.625, 0.125, 0.625, 0.1875, 0.375, 0.3116, 0.375, 0.3467, 0.375, 0.3467, 0.375, 0.3255, 0.625, 0.3267, 0.625, 0.2984, 0.625, 0.2984, 0.625, 0.3267, 0.625, 0.0625, 0.625, 0.0, 0.625, 0.0, 0.625, 0.0625, 0.625, 0.2984, 0.625, 0.25, 0.625, 0.25, 0.625, 0.2984, 0.7846, 0.5435, 0.7875, 0.5068, 0.7829, 0.501, 0.7815, 0.5395, 0.8185, 0.5243, 0.799, 0.535, 0.7983, 0.5, 0.8343, 0.5, 0.7838, 0.6655, 0.781, 0.7385, 0.7803, 0.7053, 0.7821, 0.6638, 0.7783, 0.75, 0.7789, 0.7295, 0.7789, 0.7295, 0.7783, 0.75, 0.875, 0.6875, 0.875, 0.75, 0.8486, 0.6875, 0.8486, 0.625, 0.7934, 0.5613, 0.7878, 0.5876, 0.7859, 0.5776, 0.7921, 0.5388, 0.7837, 0.7269, 0.7872, 0.6759, 0.7895, 0.6858, 0.7846, 0.7231, 0.799, 0.535, 0.8185, 0.5243, 0.8212, 0.5421, 0.8, 0.5703, 0.7838, 0.6655, 0.7878, 0.5876, 0.7919, 0.6196, 0.7872, 0.6759, 0.625, 0.3046, 0.625, 0.3036, 0.625, 0.3267, 0.625, 0.3267, 0.2217, 0.625, 0.1734, 0.625, 0.1885, 0.5987, 0.2071, 0.6134, 0.0, 0.0, 0.0, 0.0, 0.0, 0.0, 0.0, 0.0, 0.7783, 0.6629, 0.7783, 0.5758, 0.7821, 0.5767, 0.7802, 0.6634, 0.625, 0.1875, 0.625, 0.125, 0.625, 0.125, 0.625, 0.1875, 0.625, 0.3046, 0.625, 0.3016, 0.625, 0.2969, 0.625, 0.3036, 0.2217, 0.5625, 0.2217, 0.625, 0.2071, 0.6134, 0.2217, 0.5625, 0.625, 0.02917, 0.625, 0.0, 0.625, 0.0, 0.625, 0.02917, 0.7783, 0.5356, 0.7783, 0.4953, 0.7883, 0.4976, 0.7852, 0.5372, 0.625, 0.3016, 0.625, 0.2668, 0.625, 0.2655, 0.625, 0.2969, 0.391, 0.6055, 0.3692, 0.6541, 0.3437, 0.6215, 0.3844, 0.5882, 0.2851, 0.5685, 0.2858, 0.4614, 0.3041, 0.4984, 0.2957, 0.5586, 0.625, 0.2549, 0.625, 0.2563, 0.625, 0.25, 0.625, 0.25, 0.625, 0.1875, 0.625, 0.125, 0.625, 0.125, 0.625, 0.1875, 0.625, 0.25, 0.625, 0.25, 0.625, 0.25, 0.625, 0.25, 0.875, 0.5625, 0.875, 0.5, 0.875, 0.5, 0.875, 0.5625, 0.625, 0.125, 0.625, 0.1875, 0.625, 0.1377, 0.625, 0.0785, 0.4126, 0.4872, 0.4128, 0.5569, 0.396, 0.5319, 0.3896, 0.5019, 0.781, 0.7385, 0.7838, 0.6655, 0.7872, 0.6759, 0.7837, 0.7269, 0.7878, 0.5876, 0.7838, 0.6655, 0.7821, 0.6638, 0.7859, 0.5776, 0.625, 0.125, 0.625, 0.0625, 0.625, 0.0625, 0.625, 0.125, 0.3692, 0.6541, 0.4849, 0.6264, 0.4911, 0.6879, 0.3672, 0.7233, 0.375, 0.0, 0.5, 0.0, 0.5, 0.0625, 0.375, 0.0625, 0.7783, 0.7119, 0.779, 0.7157, 0.779, 0.7157, 0.7783, 0.7119, 0.625, 0.125, 0.625, 0.0625, 0.625, 0.0625, 0.625, 0.125, 0.625, 0.125, 0.625, 0.0625, 0.625, 0.0625, 0.625, 0.125, 0.625, 0.2655, 0.625, 0.2563, 0.625, 0.2643, 0.625, 0.2969, 0.625, 0.125, 0.625, 0.0625, 0.625, 0.0625, 0.625, 0.125, 0.5625, 0.0, 0.625, 0.0, 0.625, 0.0625, 0.5625, 0.0625, 0.125, 0.625, 0.1734, 0.625, 0.1734, 0.6875, 0.125, 0.6875, 0.2693, 0.6504, 0.2843, 0.6757, 0.2882, 0.7194, 0.2715, 0.7035, 0.6584, 0.6221, 0.7016, 0.6352, 0.7016, 0.7148, 0.6694, 0.6888, 0.625, 0.0625, 0.625, 0.0, 0.625, 0.0, 0.625, 0.05163, 0.625, 0.125, 0.625, 0.0625, 0.625, 0.0625, 0.625, 0.125, 0.1734, 0.625, 0.2217, 0.625, 0.2217, 0.6875, 0.1734, 0.6875, 0.7644, 0.5947, 0.7853, 0.5845, 0.7818, 0.6673, 0.7617, 0.6723, 0.3268, 0.6649, 0.3692, 0.6541, 0.3672, 0.7233, 0.3277, 0.7213, 0.5612, 0.6197, 0.6157, 0.6201, 0.6372, 0.69, 0.5715, 0.6869, 0.5674, 0.7549, 0.4859, 0.7508, 0.4911, 0.6879, 0.5715, 0.6869, 0.7224, 0.6259, 0.7435, 0.6048, 0.7417, 0.6774, 0.7213, 0.712, 0.238, 0.625, 0.2543, 0.6251, 0.2547, 0.6875, 0.2382, 0.6875, 0.3755, 0.3659, 0.5, 0.3584, 0.5, 0.38, 0.376, 0.385, 0.724, 0.5597, 0.7463, 0.5569, 0.7435, 0.6048, 0.7224, 0.6259, 0.2394, 0.5625, 0.2572, 0.5625, 0.2543, 0.6251, 0.238, 0.625, 0.5625, 0.3546, 0.625, 0.3508, 0.625, 0.375, 0.5625, 0.3775, 0.2382, 0.6875, 0.2547, 0.6875, 0.2552, 0.75, 0.2384, 0.75, 0.7213, 0.712, 0.7417, 0.6774, 0.74, 0.75, 0.7208, 0.75, 0.2217, 0.6875, 0.2382, 0.6875, 0.2384, 0.75, 0.2217, 0.75, 0.5625, 0.3317, 0.625, 0.3267, 0.625, 0.3508, 0.5625, 0.3546, 0.2217, 0.5625, 0.2394, 0.5625, 0.238, 0.625, 0.2217, 0.625, 0.375, 0.3467, 0.5, 0.3367, 0.5, 0.3584, 0.3755, 0.3659, 0.2217, 0.625, 0.238, 0.625, 0.2382, 0.6875, 0.2217, 0.6875, 0.7435, 0.6048, 0.7644, 0.5947, 0.7617, 0.6723, 0.7417, 0.6774, 0.7463, 0.5569, 0.7687, 0.5542, 0.7644, 0.5947, 0.7435, 0.6048, 0.7417, 0.6774, 0.7617, 0.6723, 0.7591, 0.75, 0.74, 0.75, 0.2217, 0.5625, 0.2217, 0.625, 0.2217, 0.625, 0.2217, 0.5625, 0.2217, 0.625, 0.1734, 0.625, 0.1734, 0.625, 0.2217, 0.625, 0.375, 0.3187, 0.375, 0.3467, 0.375, 0.3467, 0.375, 0.3116, 0.1734, 0.5625, 0.182, 0.4534, 0.1739, 0.4821, 0.1734, 0.5625, 0.8011, 0.6063, 0.824, 0.5602, 0.824, 0.5602, 0.8011, 0.6063, 0.8078, 0.717, 0.7846, 0.7231, 0.7846, 0.7231, 0.8072, 0.7174, 0.7979, 0.6264, 0.8011, 0.6063, 0.8011, 0.6063, 0.7985, 0.633, 0.7872, 0.6759, 0.7919, 0.6196, 0.7948, 0.6465, 0.7895, 0.6858, 0.796, 0.5949, 0.8, 0.5703, 0.8011, 0.6063, 0.7979, 0.6264, 0.8211, 0.7188, 0.7837, 0.7269, 0.7846, 0.7231, 0.8078, 0.717, 0.8, 0.5703, 0.8212, 0.5421, 0.824, 0.5602, 0.8011, 0.6063, 0.788, 0.704, 0.8124, 0.6995, 0.8072, 0.7174, 0.7846, 0.7231, 0.7985, 0.633, 0.8201, 0.6099, 0.8162, 0.6597, 0.796, 0.6598, 0.796, 0.6598, 0.8162, 0.6597, 0.8124, 0.6995, 0.788, 0.704, 0.7846, 0.7231, 0.7895, 0.6858, 0.788, 0.704, 0.7846, 0.7231, 0.7895, 0.6858, 0.7948, 0.6465, 0.796, 0.6598, 0.788, 0.704, 0.7787, 0.713, 0.7783, 0.7119, 0.7783, 0.7119, 0.7787, 0.713, 0.827, 0.6521, 0.8148, 0.671, 0.8148, 0.671, 0.827, 0.6521, 0.0, 0.0, 0.0, 0.0, 0.0, 0.0, 0.0, 0.0, 0.0, 0.0, 0.0, 0.0, 0.0, 0.0, 0.0, 0.0, 0.625, 0.2618, 0.875, 0.5, 0.875, 0.5625, 0.625, 0.25, 0.0, 0.0, 0.0, 0.0, 0.0, 0.0, 0.0, 0.0, 0.0, 0.0, 0.0, 0.0, 0.0, 0.0, 0.0, 0.0, 0.0, 0.0, 0.0, 0.0, 0.0, 0.0, 0.0, 0.0, 0.7016, 0.7148, 0.7213, 0.712, 0.7208, 0.75, 0.7016, 0.75, 0.7016, 0.5625, 0.724, 0.5597, 0.7224, 0.6259, 0.7016, 0.6352, 0.7016, 0.6352, 0.7224, 0.6259, 0.7213, 0.712, 0.7016, 0.7148, 0.2543, 0.6251, 0.2693, 0.6504, 0.2715, 0.7035, 0.2547, 0.6875, 0.376, 0.385, 0.5, 0.38, 0.5, 0.4017, 0.3942, 0.4013, 0.2572, 0.5625, 0.2711, 0.5655, 0.2693, 0.6504, 0.2543, 0.6251, 0.5625, 0.3775, 0.625, 0.375, 0.625, 0.3992, 0.5625, 0.4004, 0.2547, 0.6875, 0.2715, 0.7035, 0.2719, 0.75, 0.2552, 0.75, 0.2843, 0.6757, 0.3268, 0.6649, 0.3277, 0.7213, 0.2882, 0.7194, 0.6157, 0.6201, 0.6584, 0.6221, 0.6694, 0.6888, 0.6372, 0.69, 0.4124, 0.4175, 0.4126, 0.4872, 0.3896, 0.5019, 0.3851, 0.4809, 0.4124, 0.4175, 0.4838, 0.4223, 0.4843, 0.4911, 0.4126, 0.4872, 0.375, 0.4681, 0.375, 0.492, 0.375, 0.4893, 0.375, 0.4234, 0.3458, 0.625, 0.3367, 0.625, 0.3367, 0.625, 0.375, 0.625, 0.2984, 0.5625, 0.3367, 0.5763, 0.3367, 0.625, 0.2984, 0.625, 0.375, 0.4681, 0.375, 0.492, 0.375, 0.492, 0.375, 0.4681, 0.3458, 0.625, 0.3367, 0.625, 0.3367, 0.625, 0.3458, 0.625, 0.375, 0.4805, 0.375, 0.5014, 0.375, 0.492, 0.375, 0.4681, 0.3437, 0.6215, 0.3281, 0.6225, 0.3367, 0.625, 0.3518, 0.625, 0.3851, 0.4809, 0.3896, 0.5019, 0.375, 0.5014, 0.375, 0.4805, 0.3518, 0.625, 0.3367, 0.625, 0.3367, 0.625, 0.3458, 0.625, 0.6133, 0.5815, 0.6571, 0.5734, 0.6584, 0.6221, 0.6157, 0.6201, 0.6372, 0.69, 0.6694, 0.6888, 0.6683, 0.7549, 0.6349, 0.7598, 0.3692, 0.6541, 0.3268, 0.6649, 0.3281, 0.6225, 0.3437, 0.6215, 0.2882, 0.7194, 0.3277, 0.7213, 0.3282, 0.7537, 0.2886, 0.75, 0.55, 0.4232, 0.625, 0.4234, 0.6259, 0.495, 0.5525, 0.4873, 0.6109, 0.543, 0.6557, 0.5248, 0.6571, 0.5734, 0.6133, 0.5815, 0.2984, 0.5, 0.3367, 0.5277, 0.3367, 0.5763, 0.2984, 0.5625, 0.2601, 0.4998, 0.273, 0.4806, 0.2711, 0.5655, 0.2572, 0.5625, 0.7016, 0.5, 0.7254, 0.5046, 0.724, 0.5597, 0.7016, 0.5625, 0.0, 0.0, 0.0, 0.0, 0.0, 0.0, 0.0, 0.0, 0.8011, 0.6063, 0.824, 0.5602, 0.8201, 0.6099, 0.7985, 0.633, 0.7919, 0.6196, 0.796, 0.5949, 0.7979, 0.6264, 0.7948, 0.6465, 0.7948, 0.6465, 0.7979, 0.6264, 0.7985, 0.633, 0.796, 0.6598, 0.1734, 0.625, 0.1734, 0.5625, 0.1734, 0.5625, 0.1734, 0.625, 0.2217, 0.5, 0.2217, 0.5625, 0.2217, 0.5625, 0.2217, 0.5, 0.7492, 0.5091, 0.7729, 0.5137, 0.7687, 0.5542, 0.7463, 0.5569, 0.2217, 0.5, 0.2409, 0.4999, 0.2394, 0.5625, 0.2217, 0.5625, 0.2409, 0.4999, 0.2601, 0.4998, 0.2572, 0.5625, 0.2394, 0.5625, 0.7254, 0.5046, 0.7492, 0.5091, 0.7463, 0.5569, 0.724, 0.5597, 0.8224, 0.5619, 0.8236, 0.5706, 0.8266, 0.5974, 0.8234, 0.5799, 0.875, 0.625, 0.875, 0.5625, 0.875, 0.5625, 0.875, 0.617, 0.2843, 0.6757, 0.2851, 0.5685, 0.2957, 0.5586, 0.3108, 0.604, 0.4128, 0.5569, 0.391, 0.6055, 0.3844, 0.5882, 0.396, 0.5319, 0.7783, 0.5758, 0.7783, 0.5356, 0.7852, 0.5372, 0.7821, 0.5767, 0.2217, 0.5, 0.2217, 0.5625, 0.2217, 0.5625, 0.2217, 0.5, 0.8185, 0.5243, 0.8236, 0.5706, 0.8224, 0.5619, 0.8212, 0.5421, 0.799, 0.535, 0.7934, 0.5613, 0.7921, 0.5388, 0.7983, 0.5, 0.7818, 0.5802, 0.7846, 0.5435, 0.7815, 0.5395, 0.78, 0.578, 0.625, 0.25, 0.625, 0.1875, 0.625, 0.1875, 0.625, 0.25, 0.375, 0.125, 0.5, 0.125, 0.5, 0.1875, 0.375, 0.1875, 0.4128, 0.5569, 0.4847, 0.5599, 0.4948, 0.5912, 0.391, 0.6055, 0.2217, 0.4966, 0.2217, 0.5625, 0.2217, 0.5625, 0.2217, 0.5, 0.1938, 0.625, 0.1734, 0.5625, 0.1734, 0.5625, 0.1734, 0.625, 0.375, 0.5239, 0.375, 0.5902, 0.375, 0.5902, 0.375, 0.5553, 0.3367, 0.5277, 0.375, 0.5553, 0.375, 0.5902, 0.3367, 0.5763, 0.1753, 0.5031, 0.2217, 0.5, 0.2217, 0.5625, 0.1734, 0.5625, 0.3208, 0.625, 0.2984, 0.5624, 0.2984, 0.5624, 0.3208, 0.625, 0.2217, 0.496, 0.2217, 0.5625, 0.2217, 0.5625, 0.2217, 0.4966, 0.1938, 0.625, 0.1734, 0.5625, 0.1734, 0.5625, 0.1938, 0.625, 0.3208, 0.625, 0.2984, 0.5624, 0.2984, 0.5625, 0.2984, 0.625, 0.375, 0.531, 0.375, 0.5902, 0.375, 0.5902, 0.375, 0.5239, 0.3179, 0.6064, 0.2985, 0.5626, 0.2984, 0.5624, 0.3208, 0.625, 0.2217, 0.5, 0.2217, 0.5625, 0.2217, 0.5625, 0.2217, 0.496, 0.375, 0.5239, 0.375, 0.5902, 0.375, 0.5902, 0.375, 0.5239, 0.2217, 0.5, 0.2217, 0.5625, 0.2217, 0.5625, 0.2217, 0.5, 0.396, 0.5319, 0.3844, 0.5882, 0.375, 0.5902, 0.375, 0.531, 0.3108, 0.604, 0.2957, 0.5586, 0.2985, 0.5626, 0.3179, 0.6064, 0.1885, 0.5987, 0.1734, 0.5625, 0.1734, 0.5625, 0.1938, 0.625, 0.625, 0.273, 0.625, 0.1875, 0.625, 0.1875, 0.625, 0.271, 0.7853, 0.5845, 0.791, 0.5514, 0.7894, 0.5494, 0.7845, 0.5836, 0.1734, 0.625, 0.1734, 0.5625, 0.1734, 0.5625, 0.1885, 0.5987, 0.7835, 0.5824, 0.7878, 0.5474, 0.7846, 0.5435, 0.7818, 0.5802, 0.625, 0.2683, 0.625, 0.1875, 0.625, 0.1875, 0.625, 0.25, 0.555, 0.5515, 0.6109, 0.543, 0.6133, 0.5815, 0.5581, 0.5856, 0.7729, 0.5137, 0.7967, 0.5182, 0.791, 0.5514, 0.7687, 0.5542, 0.1885, 0.5987, 0.1734, 0.5625, 0.1734, 0.5625, 0.1885, 0.5987, 0.625, 0.25, 0.625, 0.1875, 0.625, 0.1875, 0.625, 0.25, 0.875, 0.75, 0.875, 0.6875, 0.875, 0.6877, 0.875, 0.75, 0.6557, 0.5248, 0.7016, 0.5, 0.7016, 0.5625, 0.6571, 0.5734, 0.273, 0.4806, 0.2858, 0.4614, 0.2851, 0.5685, 0.2711, 0.5655, 0.7878, 0.5876, 0.7934, 0.5613, 0.796, 0.5949, 0.7919, 0.6196, 0.1424, 0.4935, 0.182, 0.4534, 0.1734, 0.5625, 0.125, 0.5625, 0.78, 0.578, 0.7815, 0.5395, 0.7783, 0.5356, 0.7783, 0.5758, 0.7821, 0.5767, 0.7852, 0.5372, 0.7921, 0.5388, 0.7859, 0.5776, 0.5625, 0.125, 0.625, 0.125, 0.625, 0.1875, 0.5625, 0.1875, 0.625, 0.0, 0.625, 0.06498, 0.625, 0.02917, 0.625, 0.0, 0.8169, 0.5185, 0.8064, 0.5043, 0.875, 0.625, 0.875, 0.617, 0.625, 0.1875, 0.628, 0.2138, 0.6295, 0.2372, 0.625, 0.1875, 0.625, 0.25, 0.625, 0.25, 0.625, 0.25, 0.625, 0.25, 0.8154, 0.5165, 0.8169, 0.5185, 0.875, 0.617, 0.875, 0.5625, 0.625, 0.1875, 0.6295, 0.2372, 0.625, 0.25, 0.625, 0.1875, 0.7201, 0.3781, 0.8154, 0.5165, 0.875, 0.5625, 0.625, 0.25, 0.625, 0.0625, 0.625, 0.0, 0.625, 0.0, 0.625, 0.0625, 0.625, 0.1875, 0.625, 0.125, 0.625, 0.125, 0.625, 0.1875, 0.625, 0.125, 0.625, 0.05163, 0.625, 0.02917, 0.625, 0.0785, 0.625, 0.25, 0.6295, 0.2372, 0.6313, 0.2487, 0.625, 0.25, 0.875, 0.6875, 0.875, 0.617, 0.875, 0.625, 0.875, 0.6875, 0.625, 0.25, 0.625, 0.25, 0.625, 0.25, 0.625, 0.25, 0.625, 0.1875, 0.625, 0.125, 0.625, 0.125, 0.625, 0.1875, 0.625, 0.2618, 0.625, 0.2643, 0.625, 0.2563, 0.625, 0.2549, 0.5, 0.125, 0.5625, 0.125, 0.5625, 0.1875, 0.5, 0.1875, 0.4847, 0.5599, 0.555, 0.5515, 0.5581, 0.5856, 0.4948, 0.5912, 0.4838, 0.4223, 0.55, 0.4232, 0.5525, 0.4873, 0.4843, 0.4911, 0.5, 0.38, 0.5625, 0.3775, 0.5625, 0.4004, 0.5, 0.4017, 0.5, 0.3367, 0.5625, 0.3317, 0.5625, 0.3546, 0.5, 0.3584, 0.5, 0.3584, 0.5625, 0.3546, 0.5625, 0.3775, 0.5, 0.38, 0.6372, 0.69, 0.6349, 0.7598, 0.6349, 0.7598, 0.6372, 0.69, 0.4849, 0.6264, 0.5612, 0.6197, 0.5715, 0.6869, 0.4911, 0.6879, 0.5, 0.0, 0.5625, 0.0, 0.5625, 0.0625, 0.5, 0.0625, 0.5, 0.0625, 0.5625, 0.0625, 0.5625, 0.125, 0.5, 0.125, 0.4948, 0.5912, 0.5581, 0.5856, 0.5612, 0.6197, 0.4849, 0.6264, 0.5, 0.2737, 0.5625, 0.2733, 0.5625, 0.3023, 0.5, 0.3062, 0.5, 0.4017, 0.5625, 0.4004, 0.55, 0.4232, 0.4838, 0.4223, 0.5, 0.3062, 0.5625, 0.3023, 0.5625, 0.3317, 0.5, 0.3367, 0.4843, 0.4911, 0.5525, 0.4873, 0.555, 0.5515, 0.4847, 0.5599, 0.5, 0.1875, 0.5625, 0.1875, 0.5625, 0.2733, 0.5, 0.2737, 0.6349, 0.7598, 0.5674, 0.7549, 0.5715, 0.6869, 0.6372, 0.69, 0.5715, 0.6869, 0.6372, 0.69, 0.6372, 0.69, 0.5715, 0.6869, 0.5674, 0.7549, 0.5715, 0.6869, 0.5715, 0.6869, 0.5674, 0.7549, 0.5715, 0.6869, 0.6372, 0.69, 0.6372, 0.69, 0.5715, 0.6869, 0.5674, 0.7549, 0.5715, 0.6869, 0.5715, 0.6869, 0.5674, 0.7549, 0.6372, 0.69, 0.6349, 0.7598, 0.6349, 0.7598, 0.6372, 0.69, 0.6372, 0.69, 0.6349, 0.7598, 0.6349, 0.7598, 0.6372, 0.69, 0.5674, 0.7549, 0.5715, 0.6869, 0.5715, 0.6869, 0.5674, 0.7549, 0.5715, 0.6869, 0.6372, 0.69, 0.6372, 0.69, 0.5715, 0.6869, 0.5715, 0.6869, 0.6372, 0.69, 0.6372, 0.69, 0.5715, 0.6869, 0.5674, 0.7549, 0.5715, 0.6869, 0.5715, 0.6869, 0.5674, 0.7549, 0.6372, 0.69, 0.6349, 0.7598, 0.6349, 0.7598, 0.6372, 0.69, 0.5715, 0.6869, 0.6372, 0.69, 0.6372, 0.69, 0.5715, 0.6869, 0.5674, 0.7549, 0.5715, 0.6869, 0.5715, 0.6869, 0.5674, 0.7549, 0.6372, 0.69, 0.6349, 0.7598, 0.6349, 0.7598, 0.6372, 0.69, 0.5715, 0.6869, 0.6372, 0.69, 0.6372, 0.69, 0.5715, 0.6869, 0.5674, 0.7549, 0.5715, 0.6869, 0.5715, 0.6869, 0.5674, 0.7549, 0.6372, 0.69, 0.6349, 0.7598, 0.6349, 0.7598, 0.6372, 0.69, 0.5715, 0.6869, 0.6372, 0.69, 0.6372, 0.69, 0.5715, 0.6869, 0.5674, 0.7549, 0.5715, 0.6869, 0.5715, 0.6869, 0.5674, 0.7549, 0.6372, 0.69, 0.6349, 0.7598, 0.6349, 0.7598, 0.6372, 0.69, 0.5715, 0.6869, 0.6372, 0.69, 0.6372, 0.69, 0.5715, 0.6869, 0.5674, 0.7549, 0.5715, 0.6869, 0.5715, 0.6869, 0.5674, 0.7549, 0.6372, 0.69, 0.6349, 0.7598, 0.6349, 0.7598, 0.6372, 0.69, 0.5715, 0.6869, 0.6372, 0.69, 0.6372, 0.69, 0.5715, 0.6869, 0.5674, 0.7549, 0.5715, 0.6869, 0.5715, 0.6869, 0.5674, 0.7549, 0.6372, 0.69, 0.6349, 0.7598, 0.6349, 0.7598, 0.6372, 0.69, 0.875, 0.5, 0.875, 0.5606, 0.8414, 0.5625, 0.8343, 0.5, 0.7787, 0.713, 0.7792, 0.7072, 0.78, 0.6651, 0.7792, 0.664, 0.7803, 0.7053, 0.779, 0.7157, 0.7802, 0.6634, 0.7821, 0.6638, 0.7783, 0.7119, 0.7787, 0.713, 0.7792, 0.664, 0.7783, 0.6629, 0.779, 0.7157, 0.7783, 0.7119, 0.7783, 0.6629, 0.7802, 0.6634, 0.625, 0.1875, 0.625, 0.2124, 0.625, 0.1654, 0.625, 0.1377, 0.8212, 0.5421, 0.8243, 0.5878, 0.8253, 0.5937, 0.824, 0.5602, 0.8211, 0.7188, 0.8277, 0.6663, 0.8277, 0.6663, 0.8211, 0.7188, 0.7793, 0.7186, 0.7789, 0.7295, 0.7814, 0.6668, 0.7809, 0.6662, 0.7457, 0.4115, 0.7606, 0.4292, 0.8169, 0.5185, 0.8154, 0.5165, 0.7298, 0.3899, 0.7457, 0.4115, 0.8154, 0.5165, 0.7201, 0.3781, 0.6475, 0.252, 0.644, 0.2539, 0.6295, 0.2372, 0.628, 0.2138, 0.644, 0.2539, 0.6612, 0.2847, 0.6313, 0.2487, 0.6295, 0.2372, 0.7792, 0.7072, 0.7793, 0.7186, 0.7809, 0.6662, 0.78, 0.6651, 0.7606, 0.4292, 0.6986, 0.3271, 0.6998, 0.3089, 0.8169, 0.5185, 0.625, 0.3267, 0.625, 0.2984, 0.625, 0.2984, 0.625, 0.3267, 0.7814, 0.6668, 0.7789, 0.7295, 0.7783, 0.75, 0.7818, 0.6673, 0.7894, 0.5494, 0.7943, 0.5153, 0.7921, 0.5125, 0.7878, 0.5474, 0.625, 0.271, 0.625, 0.1875, 0.625, 0.1875, 0.625, 0.2683, 0.625, 0.1875, 0.625, 0.125, 0.625, 0.125, 0.625, 0.1875, 0.625, 0.2984, 0.625, 0.271, 0.625, 0.2683, 0.625, 0.2984, 0.7845, 0.5836, 0.7894, 0.5494, 0.7878, 0.5474, 0.7835, 0.5824, 0.7814, 0.6668, 0.7845, 0.5836, 0.7835, 0.5824, 0.7809, 0.6662, 0.625, 0.125, 0.625, 0.0625, 0.625, 0.0625, 0.625, 0.125, 0.625, 0.0625, 0.625, 0.0, 0.625, 0.0, 0.625, 0.0625, 0.8234, 0.5824, 0.8243, 0.5878, 0.8212, 0.5421, 0.8224, 0.5633, 0.8206, 0.6866, 0.8236, 0.6652, 0.8277, 0.6663, 0.8211, 0.7188, 0.8236, 0.6652, 0.8249, 0.6149, 0.8255, 0.6177, 0.8277, 0.6663, 0.8229, 0.6801, 0.8206, 0.6866, 0.8211, 0.7188, 0.8078, 0.717, 0.8148, 0.671, 0.8119, 0.6903, 0.8072, 0.7174, 0.8124, 0.6995, 0.8178, 0.6386, 0.8175, 0.6422, 0.8162, 0.6597, 0.8201, 0.6099, 0.8175, 0.6422, 0.8148, 0.671, 0.8124, 0.6995, 0.8162, 0.6597, 0.8119, 0.6903, 0.8229, 0.6801, 0.8078, 0.717, 0.8072, 0.7174, 0.8253, 0.5937, 0.8202, 0.6097, 0.824, 0.5602, 0.824, 0.5602, 0.8486, 0.625, 0.8486, 0.6875, 0.8486, 0.6875, 0.8486, 0.625, 0.8202, 0.6097, 0.8178, 0.6386, 0.8201, 0.6099, 0.824, 0.5602, 0.779, 0.7157, 0.7803, 0.7053, 0.7803, 0.7053, 0.779, 0.7157, 0.8202, 0.6097, 0.8148, 0.671, 0.8175, 0.6422, 0.8178, 0.6386, 0.7837, 0.7269, 0.8211, 0.7188, 0.8211, 0.7188, 0.7837, 0.7269, 0.8236, 0.5706, 0.8414, 0.5625, 0.8486, 0.625, 0.8266, 0.5974, 0.827, 0.6521, 0.8236, 0.6652, 0.8206, 0.6866, 0.8229, 0.6801, 0.8148, 0.671, 0.827, 0.6521, 0.8229, 0.6801, 0.8119, 0.6903, 0.875, 0.625, 0.875, 0.5606, 0.875, 0.5, 0.875, 0.5625, 0.8414, 0.5625, 0.875, 0.5606, 0.875, 0.6875, 0.8486, 0.625, 0.7792, 0.7072, 0.7787, 0.713, 0.7787, 0.713, 0.7792, 0.7072, 0.8277, 0.6663, 0.8255, 0.6177, 0.8255, 0.6177, 0.8277, 0.6663, 0.8249, 0.6149, 0.0, 0.0, 0.0, 0.0, 0.8243, 0.6118, 0.625, 0.0625, 0.625, 0.0, 0.625, 0.0, 0.625, 0.0625, 0.625, 0.125, 0.625, 0.125, 0.625, 0.05552, 0.625, 0.0643, 0.625, 0.125, 0.625, 0.06498, 0.625, 0.05502, 0.625, 0.125, 0.625, 0.3267, 0.625, 0.2984, 0.625, 0.2984, 0.625, 0.3003, 0.625, 0.125, 0.625, 0.0625, 0.625, 0.0625, 0.625, 0.125, 0.625, 0.2984, 0.625, 0.25, 0.625, 0.25, 0.625, 0.2984, 0.625, 0.1875, 0.625, 0.125, 0.625, 0.125, 0.625, 0.1875, 0.625, 0.25, 0.625, 0.1875, 0.625, 0.1875, 0.625, 0.25, 0.625, 0.0625, 0.625, 0.0, 0.625, 0.0, 0.625, 0.0625, 0.625, 0.2535, 0.625, 0.2602, 0.625, 0.25, 0.625, 0.25, 0.625, 0.25, 0.625, 0.2535, 0.625, 0.25, 0.625, 0.25, 0.625, 0.2602, 0.625, 0.3003, 0.625, 0.2984, 0.625, 0.25, 0.625, 0.25, 0.625, 0.25, 0.625, 0.25, 0.625, 0.25, 0.875, 0.5, 0.625, 0.2618, 0.625, 0.2549, 0.625, 0.25, 0.625, 0.1875, 0.625, 0.125, 0.7573, 0.3895, 0.7513, 0.4082, 0.875, 0.6877, 0.875, 0.6875, 0.875, 0.5606, 0.875, 0.625, 0.625, 0.25, 0.625, 0.25, 0.625, 0.25, 0.625, 0.25, 0.6756, 0.3105, 0.686, 0.318, 0.7457, 0.4115, 0.7006, 0.3416, 0.7513, 0.4082, 0.7573, 0.3895, 0.875, 0.625, 0.8064, 0.5043, 0.625, 0.25, 0.6332, 0.2601, 0.6332, 0.2601, 0.625, 0.25, 0.7457, 0.4115, 0.686, 0.318, 0.6986, 0.3271, 0.7606, 0.4292, 0.6998, 0.3089, 0.7513, 0.4082, 0.8064, 0.5043, 0.8169, 0.5185, 0.625, 0.25, 0.6507, 0.2826, 0.7201, 0.3781, 0.625, 0.25, 0.628, 0.2138, 0.625, 0.1875, 0.625, 0.1875, 0.628, 0.2138, 0.0, 0.0, 0.0, 0.0, 0.0, 0.0, 0.0, 0.0, 0.625, 0.0643, 0.625, 0.0625, 0.625, 0.125, 0.625, 0.125, 0.625, 0.0625, 0.625, 0.125, 0.625, 0.125, 0.625, 0.0625, 0.625, 0.02917, 0.625, 0.05163, 0.625, 0.0, 0.625, 0.0, 0.875, 0.6875, 0.875, 0.75, 0.875, 0.75, 0.875, 0.6875, 0.625, 0.05163, 0.625, 0.125, 0.625, 0.125, 0.625, 0.0625, 0.625, 0.05552, 0.625, 0.05502, 0.625, 0.0, 0.625, 0.0, 0.625, 0.0643, 0.625, 0.05552, 0.625, 0.0, 0.625, 0.0, 0.625, 0.05502, 0.625, 0.06498, 0.625, 0.0, 0.625, 0.0, 0.625, 0.02917, 0.625, 0.06498, 0.625, 0.125, 0.625, 0.0785, 0.875, 0.6875, 0.875, 0.6877, 0.875, 0.625, 0.875, 0.617, 0.625, 0.02917, 0.625, 0.0785, 0.625, 0.0785, 0.625, 0.02917, 0.625, 0.2563, 0.625, 0.2655, 0.625, 0.2668, 0.625, 0.257, 0.625, 0.1875, 0.625, 0.1875, 0.625, 0.1875, 0.625, 0.1875, 0.0, 0.0, 0.0, 0.0, 0.0, 0.0, 0.0, 0.0, 0.625, 0.25, 0.625, 0.2124, 0.625, 0.25, 0.625, 0.25, 0.625, 0.25, 0.625, 0.2124, 0.625, 0.1875, 0.625, 0.1875, 0.625, 0.1654, 0.625, 0.2124, 0.625, 0.25, 0.625, 0.1875, 0.625, 0.1654, 0.625, 0.1875, 0.625, 0.125, 0.625, 0.0785, 0.625, 0.25, 0.6313, 0.2487, 0.6332, 0.2601, 0.625, 0.25, 0.0, 0.0, 0.0, 0.0, 0.0, 0.0, 0.0, 0.0, 0.6313, 0.2487, 0.6612, 0.2847, 0.6756, 0.3105, 0.6332, 0.2601, 0.648, 0.2715, 0.6756, 0.3105, 0.6756, 0.3105, 0.7837, 0.7269, 0.8037, 0.75, 0.7894, 0.75, 0.781, 0.7385, 0.7783, 0.75, 0.7783, 0.7119, 0.779, 0.7157, 0.7783, 0.75, 0.7783, 0.75, 0.7792, 0.7072, 0.7787, 0.713, 0.7783, 0.75, 0.7783, 0.75, 0.7789, 0.7295, 0.7793, 0.7186, 0.7783, 0.75, 0.7783, 0.75, 0.7793, 0.7186, 0.7792, 0.7072, 0.7783, 0.75, 0.7783, 0.75, 0.779, 0.7157, 0.7803, 0.7053, 0.7783, 0.75, 0.7783, 0.75, 0.7787, 0.713, 0.7783, 0.7119, 0.7783, 0.75, 0.8191, 0.75, 0.8211, 0.7188, 0.8396, 0.7329, 0.8322, 0.75, 0.8396, 0.7329, 0.8211, 0.7188, 0.8277, 0.6663, 0.8322, 0.6748, 0.781, 0.7385, 0.7894, 0.75, 0.7783, 0.75, 0.7803, 0.7053, 0.8211, 0.7188, 0.8191, 0.75, 0.8037, 0.75, 0.7837, 0.7269, 0.8486, 0.625, 0.8486, 0.6875, 0.8322, 0.6748, 0.8266, 0.5974, 0.8486, 0.6875, 0.8486, 0.7222, 0.8396, 0.7329, 0.8322, 0.6748, 0.8255, 0.6177, 0.8266, 0.5974, 0.8322, 0.6748, 0.8277, 0.6663, 0.8486, 0.6875, 0.875, 0.75, 0.8486, 0.75, 0.8486, 0.7222, 0.8396, 0.7329, 0.8486, 0.7222, 0.8486, 0.75, 0.8322, 0.75, 0.781, 0.7385, 0.7837, 0.7269, 0.7837, 0.7269, 0.781, 0.7385, 0.7793, 0.7186, 0.7792, 0.7072, 0.7792, 0.7072, 0.7793, 0.7186, 0.8234, 0.5799, 0.8266, 0.5974, 0.8266, 0.5974, 0.8234, 0.5799, 0.8266, 0.5974, 0.8486, 0.625, 0.8486, 0.625, 0.8266, 0.5974, 0.7789, 0.7295, 0.7793, 0.7186, 0.7793, 0.7186, 0.7789, 0.7295, 0.8486, 0.6875, 0.875, 0.75, 0.875, 0.75, 0.8486, 0.6875, 0.7803, 0.7053, 0.781, 0.7385, 0.781, 0.7385, 0.7803, 0.7053])
me_cube_001.use_remesh_fix_poles = True
me_cube_001.use_remesh_preserve_attributes = False
me_cube_001.use_mirror_vertex_groups = False
me_cube_001.update()
me_cube = bpy.data.meshes.new('Cube')
me_cube.from_pydata([(-1.0, -1.0, -1.0), (-1.0, -1.0, 0.4317), (-1.0, 1.0, -1.0), (-1.0, 1.0, 0.4317), (1.0, -1.0, -1.0), (1.0, -1.0, 0.4317), (1.0, 1.0, -1.0), (1.0, 1.0, 0.4317)], [], [(0, 1, 3, 2), (2, 3, 7, 6), (6, 7, 5, 4), (4, 5, 1, 0), (2, 6, 4, 0), (7, 3, 1, 5)])
_uv = me_cube.uv_layers.new(name='UVMap')
_uv.uv.foreach_set('vector', [0.375, 0.0, 0.625, 0.0, 0.625, 0.25, 0.375, 0.25, 0.375, 0.25, 0.625, 0.25, 0.625, 0.5, 0.375, 0.5, 0.375, 0.5, 0.625, 0.5, 0.625, 0.75, 0.375, 0.75, 0.375, 0.75, 0.625, 0.75, 0.625, 1.0, 0.375, 1.0, 0.125, 0.5, 0.375, 0.5, 0.375, 0.75, 0.125, 0.75, 0.625, 0.5, 0.875, 0.5, 0.875, 0.75, 0.625, 0.75])
me_cube.use_remesh_fix_poles = True
me_cube.use_remesh_preserve_attributes = False
me_cube.use_mirror_vertex_groups = False
me_cube.update()
me_cube_002 = bpy.data.meshes.new('Cube.002')
me_cube_002.from_pydata([(-1.0, -1.0, -1.0), (-1.0, -1.0, 0.4317), (-1.0, 1.0, -1.0), (-1.0, 1.0, 0.4317), (1.0, -1.0, -1.0), (1.0, -1.0, 0.4317), (1.0, 1.0, -1.0), (1.0, 1.0, 0.4317)], [], [(0, 1, 3, 2), (2, 3, 7, 6), (6, 7, 5, 4), (4, 5, 1, 0), (2, 6, 4, 0), (7, 3, 1, 5)])
_uv = me_cube_002.uv_layers.new(name='UVMap')
_uv.uv.foreach_set('vector', [0.375, 0.0, 0.625, 0.0, 0.625, 0.25, 0.375, 0.25, 0.375, 0.25, 0.625, 0.25, 0.625, 0.5, 0.375, 0.5, 0.375, 0.5, 0.625, 0.5, 0.625, 0.75, 0.375, 0.75, 0.375, 0.75, 0.625, 0.75, 0.625, 1.0, 0.375, 1.0, 0.125, 0.5, 0.375, 0.5, 0.375, 0.75, 0.125, 0.75, 0.625, 0.5, 0.875, 0.5, 0.875, 0.75, 0.625, 0.75])
me_cube_002.use_remesh_fix_poles = True
me_cube_002.use_remesh_preserve_attributes = False
me_cube_002.use_mirror_vertex_groups = False
me_cube_002.update()
me_cube_003 = bpy.data.meshes.new('Cube.003')
me_cube_003.from_pydata([(-1.0, -1.0, -1.0), (-1.0, -1.0, 0.4317), (-1.0, 1.0, -1.0), (-1.0, 1.0, 0.4317), (1.0, -1.0, -1.0), (1.0, -1.0, 0.4317), (1.0, 1.0, -1.0), (1.0, 1.0, 0.4317)], [], [(0, 1, 3, 2), (2, 3, 7, 6), (6, 7, 5, 4), (4, 5, 1, 0), (2, 6, 4, 0), (7, 3, 1, 5)])
_uv = me_cube_003.uv_layers.new(name='UVMap')
_uv.uv.foreach_set('vector', [0.375, 0.0, 0.625, 0.0, 0.625, 0.25, 0.375, 0.25, 0.375, 0.25, 0.625, 0.25, 0.625, 0.5, 0.375, 0.5, 0.375, 0.5, 0.625, 0.5, 0.625, 0.75, 0.375, 0.75, 0.375, 0.75, 0.625, 0.75, 0.625, 1.0, 0.375, 1.0, 0.125, 0.5, 0.375, 0.5, 0.375, 0.75, 0.125, 0.75, 0.625, 0.5, 0.875, 0.5, 0.875, 0.75, 0.625, 0.75])
me_cube_003.use_remesh_fix_poles = True
me_cube_003.use_remesh_preserve_attributes = False
me_cube_003.use_mirror_vertex_groups = False
me_cube_003.update()

# ---- objects
ob_light = bpy.data.objects.new('Light', light_light)
ob_camera = bpy.data.objects.new('Camera', cam_camera)
ob_cube = bpy.data.objects.new('Cube', me_cube_001)
ob_cube_001 = bpy.data.objects.new('Cube.001', me_cube)
ob_cube_002 = bpy.data.objects.new('Cube.002', me_cube_002)
ob_cube_003 = bpy.data.objects.new('Cube.003', me_cube_003)

# ---- transforms, parenting, visibility, modifiers, constraints
ob_light.location = (4.076, 1.005, 5.904)
ob_light.rotation_euler = (0.6503, 0.05522, 1.866)
ob_light.lock_rotations_4d = False
ob_light.empty_display_type = 'ARROWS'
ob_light.color = (0.0, 0.0, 0.0, 0.0)
ob_light.lineart.crease_threshold = 0.0
ob_camera.location = (7.359, -6.926, 4.958)
ob_camera.rotation_euler = (1.109, 0.0, 0.8149)
ob_camera.lock_rotations_4d = False
ob_camera.empty_display_type = 'ARROWS'
ob_camera.color = (0.0, 0.0, 0.0, 0.0)
ob_camera.display_type = 'WIRE'
ob_camera.lineart.crease_threshold = 0.0
ob_cube.location = (0.0, 0.0, 0.0)
ob_cube.lineart.crease_threshold = 0.0
_m = ob_cube.modifiers.new('Mirror', 'MIRROR')
_m.use_axis = (False, True, False)
_m.use_bisect_axis = (False, True, False)
_m.use_clip = True
ob_cube_001.location = (-2.686, 0.0, 1.042)
ob_cube_001.lineart.crease_threshold = 0.0
ob_cube_002.location = (-2.686, 0.0, 2.515)
ob_cube_002.lineart.crease_threshold = 0.0
ob_cube_003.location = (-2.686, 0.0, 3.988)
ob_cube_003.lineart.crease_threshold = 0.0

# ---- collection membership
col_collection.objects.link(ob_light)
col_collection.objects.link(ob_camera)
col_collection.objects.link(ob_cube)
col_collection.objects.link(ob_cube_001)
col_collection.objects.link(ob_cube_002)
col_collection.objects.link(ob_cube_003)

# ---- scene / render settings (as saved in the file)
scene.camera = ob_camera
scene.frame_start = 1; scene.frame_end = 250; scene.frame_set(1)
scene.render.engine = 'BLENDER_EEVEE_NEXT'
scene.cycles.use_denoising = False
scene.cycles.samples = 128
scene.cycles.sampling_pattern = 'TABULATED_SOBOL'
scene.cycles.use_adaptive_sampling = False
scene.cycles.use_light_tree = False
scene.view_settings.view_transform = 'Filmic'
bpy.context.view_layer.update()
